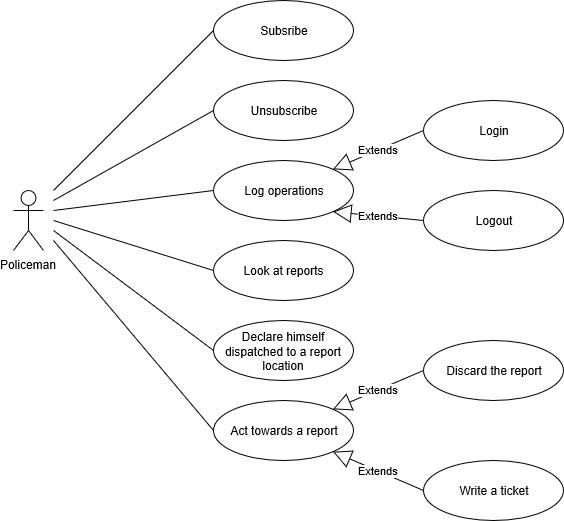

The diagram above was exported from draw.io. Its source (the exported page's mxGraphModel, read from the mxfile embedded in the PNG):
<mxGraphModel grid="1" dx="928" dy="1667" gridSize="10" guides="1" tooltips="1" connect="1" arrows="1" fold="1" page="1" pageScale="1" pageWidth="827" pageHeight="1169" math="0" shadow="0">
  <root>
    <mxCell id="0" />
    <mxCell id="1" parent="0" />
    <mxCell id="rei7rcdD3pCk9TcCtYo2-1" value="Policeman" parent="1" style="shape=umlActor;verticalLabelPosition=bottom;labelBackgroundColor=#ffffff;verticalAlign=top;html=1;outlineConnect=0;" vertex="1">
      <mxGeometry as="geometry" x="120" y="100" width="30" height="60" />
    </mxCell>
    <mxCell id="rei7rcdD3pCk9TcCtYo2-2" value="Write a ticket" parent="1" style="ellipse;whiteSpace=wrap;html=1;" vertex="1">
      <mxGeometry as="geometry" x="530" y="370" width="140" height="60" />
    </mxCell>
    <mxCell id="rei7rcdD3pCk9TcCtYo2-3" value="Act towards a report" parent="1" style="ellipse;whiteSpace=wrap;html=1;" vertex="1">
      <mxGeometry as="geometry" x="320" y="310" width="140" height="60" />
    </mxCell>
    <mxCell id="rei7rcdD3pCk9TcCtYo2-4" value="Declare himself dispatched to a report&lt;br&gt;location" parent="1" style="ellipse;whiteSpace=wrap;html=1;" vertex="1">
      <mxGeometry as="geometry" x="320" y="230" width="140" height="60" />
    </mxCell>
    <mxCell id="rei7rcdD3pCk9TcCtYo2-5" value="Look at reports" parent="1" style="ellipse;whiteSpace=wrap;html=1;" vertex="1">
      <mxGeometry as="geometry" x="320" y="150" width="140" height="60" />
    </mxCell>
    <mxCell id="rei7rcdD3pCk9TcCtYo2-6" value="Log operations" parent="1" style="ellipse;whiteSpace=wrap;html=1;" vertex="1">
      <mxGeometry as="geometry" x="320" y="70" width="140" height="60" />
    </mxCell>
    <mxCell id="rei7rcdD3pCk9TcCtYo2-7" value="Unsubscribe" parent="1" style="ellipse;whiteSpace=wrap;html=1;" vertex="1">
      <mxGeometry as="geometry" x="320" y="-10" width="140" height="60" />
    </mxCell>
    <mxCell id="rei7rcdD3pCk9TcCtYo2-8" value="Subsribe" parent="1" style="ellipse;whiteSpace=wrap;html=1;" vertex="1">
      <mxGeometry as="geometry" x="320" y="-90" width="140" height="60" />
    </mxCell>
    <mxCell id="rei7rcdD3pCk9TcCtYo2-11" value="Discard the report" parent="1" style="ellipse;whiteSpace=wrap;html=1;" vertex="1">
      <mxGeometry as="geometry" x="530" y="250" width="140" height="60" />
    </mxCell>
    <mxCell id="rei7rcdD3pCk9TcCtYo2-12" value="" parent="1" style="endArrow=none;html=1;entryX=0;entryY=0.5;entryDx=0;entryDy=0;" edge="1" target="rei7rcdD3pCk9TcCtYo2-8">
      <mxGeometry as="geometry" width="50" height="50" relative="1">
        <mxPoint as="sourcePoint" x="160" y="100" />
        <mxPoint as="targetPoint" x="190" y="510" />
      </mxGeometry>
    </mxCell>
    <mxCell id="rei7rcdD3pCk9TcCtYo2-13" value="" parent="1" style="endArrow=none;html=1;entryX=0;entryY=0.5;entryDx=0;entryDy=0;" edge="1" target="rei7rcdD3pCk9TcCtYo2-7">
      <mxGeometry as="geometry" width="50" height="50" relative="1">
        <mxPoint as="sourcePoint" x="160" y="110" />
        <mxPoint as="targetPoint" x="200.00000000000023" y="520" />
      </mxGeometry>
    </mxCell>
    <mxCell id="rei7rcdD3pCk9TcCtYo2-14" value="" parent="1" style="endArrow=none;html=1;entryX=0;entryY=0.5;entryDx=0;entryDy=0;" edge="1" target="rei7rcdD3pCk9TcCtYo2-6">
      <mxGeometry as="geometry" width="50" height="50" relative="1">
        <mxPoint as="sourcePoint" x="160" y="120" />
        <mxPoint as="targetPoint" x="210.00000000000023" y="530" />
      </mxGeometry>
    </mxCell>
    <mxCell id="rei7rcdD3pCk9TcCtYo2-15" value="" parent="1" style="endArrow=none;html=1;entryX=0;entryY=0.5;entryDx=0;entryDy=0;" edge="1" target="rei7rcdD3pCk9TcCtYo2-5">
      <mxGeometry as="geometry" width="50" height="50" relative="1">
        <mxPoint as="sourcePoint" x="160" y="130" />
        <mxPoint as="targetPoint" x="220.00000000000023" y="540" />
      </mxGeometry>
    </mxCell>
    <mxCell id="rei7rcdD3pCk9TcCtYo2-16" value="" parent="1" style="endArrow=none;html=1;entryX=0;entryY=0.5;entryDx=0;entryDy=0;" edge="1" target="rei7rcdD3pCk9TcCtYo2-4">
      <mxGeometry as="geometry" width="50" height="50" relative="1">
        <mxPoint as="sourcePoint" x="160" y="140" />
        <mxPoint as="targetPoint" x="230.00000000000023" y="550" />
      </mxGeometry>
    </mxCell>
    <mxCell id="rei7rcdD3pCk9TcCtYo2-17" value="" parent="1" style="endArrow=none;html=1;entryX=0;entryY=0.5;entryDx=0;entryDy=0;" edge="1" target="rei7rcdD3pCk9TcCtYo2-3">
      <mxGeometry as="geometry" width="50" height="50" relative="1">
        <mxPoint as="sourcePoint" x="160" y="150" />
        <mxPoint as="targetPoint" x="240.00000000000023" y="560" />
      </mxGeometry>
    </mxCell>
    <mxCell id="rei7rcdD3pCk9TcCtYo2-18" value="Extends" parent="1" style="endArrow=block;endSize=16;endFill=0;html=1;exitX=0;exitY=0.5;exitDx=0;exitDy=0;entryX=1;entryY=0;entryDx=0;entryDy=0;" edge="1" target="rei7rcdD3pCk9TcCtYo2-3" source="rei7rcdD3pCk9TcCtYo2-11">
      <mxGeometry as="geometry" width="160" relative="1">
        <mxPoint as="sourcePoint" x="150" y="490" />
        <mxPoint as="targetPoint" x="310" y="490" />
      </mxGeometry>
    </mxCell>
    <mxCell id="rei7rcdD3pCk9TcCtYo2-19" value="Extends" parent="1" style="endArrow=block;endSize=16;endFill=0;html=1;exitX=0;exitY=0.5;exitDx=0;exitDy=0;entryX=1;entryY=1;entryDx=0;entryDy=0;" edge="1" target="rei7rcdD3pCk9TcCtYo2-3" source="rei7rcdD3pCk9TcCtYo2-2">
      <mxGeometry as="geometry" width="160" relative="1">
        <mxPoint as="sourcePoint" x="539.9999999999952" y="290" />
        <mxPoint as="targetPoint" x="449.4974746830585" y="328.7867965644032" />
      </mxGeometry>
    </mxCell>
    <mxCell id="1ejoYeRsyOGqRYH56J2l-1" value="Logout" parent="1" style="ellipse;whiteSpace=wrap;html=1;" vertex="1">
      <mxGeometry as="geometry" x="530" y="100" width="140" height="60" />
    </mxCell>
    <mxCell id="1ejoYeRsyOGqRYH56J2l-2" value="Login" parent="1" style="ellipse;whiteSpace=wrap;html=1;" vertex="1">
      <mxGeometry as="geometry" x="530" y="10" width="140" height="60" />
    </mxCell>
    <mxCell id="1ejoYeRsyOGqRYH56J2l-4" value="Extends" parent="1" style="endArrow=block;endSize=16;endFill=0;html=1;exitX=0;exitY=0.5;exitDx=0;exitDy=0;entryX=1;entryY=0;entryDx=0;entryDy=0;" edge="1" target="rei7rcdD3pCk9TcCtYo2-6" source="1ejoYeRsyOGqRYH56J2l-2">
      <mxGeometry as="geometry" width="160" relative="1">
        <mxPoint as="sourcePoint" x="530" y="80" />
        <mxPoint as="targetPoint" x="690" y="80" />
      </mxGeometry>
    </mxCell>
    <mxCell id="1ejoYeRsyOGqRYH56J2l-5" value="Extends" parent="1" style="endArrow=block;endSize=16;endFill=0;html=1;exitX=0;exitY=0.5;exitDx=0;exitDy=0;entryX=1;entryY=1;entryDx=0;entryDy=0;" edge="1" target="rei7rcdD3pCk9TcCtYo2-6" source="1ejoYeRsyOGqRYH56J2l-1">
      <mxGeometry as="geometry" width="160" relative="1">
        <mxPoint as="sourcePoint" x="540" y="50" />
        <mxPoint as="targetPoint" x="449.4974746830583" y="88.7867965644034" />
      </mxGeometry>
    </mxCell>
  </root>
</mxGraphModel>